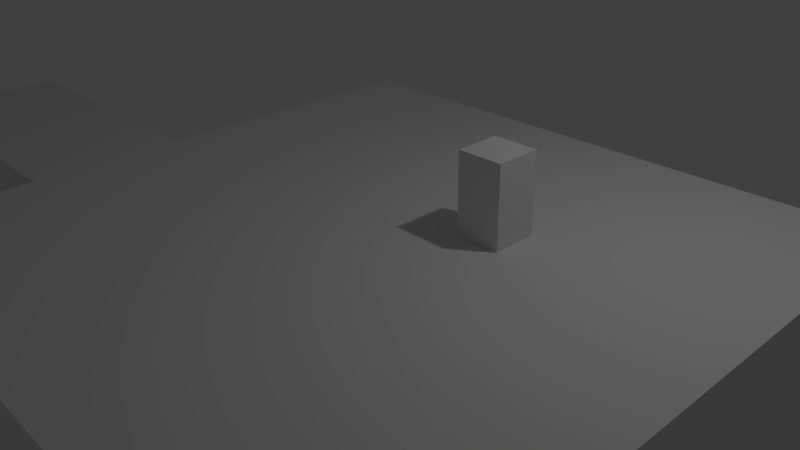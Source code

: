 # Source: slowt.blend  (saved by Blender 2.76.0; exported with 4.5.12 LTS)
import bpy
from mathutils import Matrix  # noqa: F401  (used for matrix-valued properties, if any)

bpy.ops.wm.read_factory_settings(use_empty=True)
scene = bpy.context.scene
scene.name = 'Scene'

# ---- collections
col_collection_1 = bpy.data.collections.new('Collection 1'); scene.collection.children.link(col_collection_1)

# ---- materials (node trees are filled in below, after node groups)
mat_material = bpy.data.materials.new('Material')
mat_material.alpha_threshold = 0.0
mat_material.use_transparent_shadow = False
mat_material.roughness = 0.5
mat_material.line_color = (0.0, 0.0, 0.0, 1.0)

# ---- material node trees

# ---- world
world_world = bpy.data.worlds.new('World'); scene.world = world_world
world_world.color = (0.05088, 0.05088, 0.05088)
world_world.use_sun_shadow = False
world_world.sun_shadow_jitter_overblur = 0.0
world_world.cycles.sampling_method = 'MANUAL'
world_world.cycles.sample_map_resolution = 256

# ---- cameras
cam_camera = bpy.data.cameras.new('Camera')
cam_camera.clip_end = 100.0
cam_camera.lens = 35.0
cam_camera.sensor_width = 32.0
cam_camera.sensor_height = 18.0
cam_camera.ortho_scale = 7.314
cam_camera.dof.focus_distance = 0.0
cam_camera.dof.aperture_fstop = 128.0

# ---- lights
light_lamp = bpy.data.lights.new('Lamp', 'POINT')
light_lamp.transmission_factor = 0.0
light_lamp.cutoff_distance = 30.0
light_lamp.energy = 100.0
light_lamp.shadow_buffer_clip_start = 1.001
light_lamp.shadow_soft_size = 0.1
light_lamp.shadow_maximum_resolution = 0.006
light_lamp.use_absolute_resolution = True
light_lamp.cycles.use_multiple_importance_sampling = False

# ---- meshes
me_cube = bpy.data.meshes.new('Cube')
me_cube.from_pydata([(5.0, 3.0, 1.0), (5.0, -5.0, 1.0), (-1.0, 1.0, 1.0), (-7.0, -1.0, 1.0), (-4.0, -1.0, -4.0), (5.0, -1.0, 0.0), (1.716, 0.2839, 1.0), (3.0, -5.0, -4.0), (5.0, -3.0, 0.0), (-4.0, -3.0, -4.0), (3.0, -5.0, 1.0), (-1.0, -5.0, -4.0), (3.0, 3.0, 0.0), (1.0, -5.0, -4.0), (5.0, 1.0, 0.0), (5.0, 3.0, 0.0), (1.0, 3.0, 0.0), (5.0, -5.0, 0.0), (3.0, -3.0, 1.0), (-1.0, -5.0, 0.0), (-1.0, -5.0, 1.0), (-5.0, -1.0, 1.0), (3.0, -5.0, 0.0), (1.0, -5.0, 0.0), (-3.0, -1.0, 0.0), (1.0, -5.0, 1.0), (-5.0, -3.0, 1.0), (2.284, -0.2839, 1.0), (1.716, -0.2839, 1.0), (-3.0, 1.0, 0.0), (-1.0, 3.0, 0.0), (-3.0, -3.0, 0.0), (-3.0, -5.0, 0.0), (-3.0, 3.0, 0.0), (-4.0, -3.0, -2.0), (1.0, -3.0, 1.0), (5.0, 1.0, 1.0), (3.0, 3.0, 1.0), (2.284, 0.2839, 1.0), (5.0, -3.0, 1.0), (5.0, -1.0, 1.0), (1.0, 3.0, 1.0), (-3.0, -3.0, 1.0), (-3.0, -1.0, 1.0), (-1.0, -1.0, 1.0), (-1.0, -3.0, 1.0), (-3.0, -5.0, 1.0), (-1.0, 3.0, 1.0), (-3.0, 3.0, 1.0), (-3.0, 1.0, 1.0), (1.0, -5.0, -2.0), (-1.0, -5.0, -2.0), (3.0, -5.0, -2.0), (5.0, -5.0, -2.0), (5.0, 3.0, -2.0), (5.0, 1.0, -2.0), (3.0, 3.0, -2.0), (-7.0, -3.0, 0.0), (5.0, -3.0, -2.0), (5.0, -1.0, -2.0), (1.0, 3.0, -2.0), (-3.0, -3.0, -2.0), (-3.0, -1.0, -2.0), (-7.0, -3.0, 1.0), (-7.0, -1.0, 0.0), (-3.0, -5.0, -2.0), (-1.0, 3.0, -2.0), (-3.0, 3.0, -2.0), (-3.0, 1.0, -2.0), (5.0, -5.0, -4.0), (5.0, 3.0, -4.0), (5.0, 1.0, -4.0), (3.0, 3.0, -4.0), (-4.0, -1.0, -2.0), (5.0, -3.0, -4.0), (5.0, -1.0, -4.0), (1.0, 3.0, -4.0), (-3.0, -3.0, -4.0), (-3.0, -1.0, -4.0), (-5.0, -1.0, 0.0), (-5.0, -3.0, 0.0), (-3.0, -5.0, -4.0), (-1.0, 3.0, -4.0), (-3.0, 3.0, -4.0), (-3.0, 1.0, -4.0), (3.0, 1.0, 1.0), (1.0, 1.0, 1.0), (3.0, -1.0, 1.0), (1.0, -1.0, 1.0), (2.284, 0.2839, 2.0), (1.716, 0.2839, 2.0), (2.284, -0.2839, 2.0), (1.716, -0.2839, 2.0)], [], [(29, 33, 67, 68), (17, 22, 52, 53), (88, 44, 45, 35), (33, 30, 66, 67), (35, 45, 20, 25), (8, 17, 53, 58), (44, 43, 42, 45), (18, 35, 25, 10), (22, 23, 50, 52), (37, 41, 86, 85), (40, 87, 18, 39), (16, 12, 56, 60), (0, 37, 85, 36), (14, 5, 59, 55), (87, 88, 35, 18), (39, 18, 10, 1), (24, 29, 68, 62), (12, 15, 54, 56), (5, 8, 58, 59), (19, 32, 65, 51), (15, 14, 55, 54), (24, 62, 73, 79), (32, 31, 61, 65), (23, 19, 51, 50), (30, 16, 60, 66), (41, 47, 2, 86), (86, 2, 44, 88), (36, 85, 87, 40), (27, 38, 89, 91), (45, 42, 46, 20), (47, 48, 49, 2), (2, 49, 43, 44), (16, 30, 47, 41), (19, 23, 25, 20), (31, 32, 46, 42), (61, 31, 80, 34), (14, 15, 0, 36), (32, 19, 20, 46), (8, 5, 40, 39), (15, 12, 37, 0), (29, 24, 43, 49), (5, 14, 36, 40), (12, 16, 41, 37), (23, 22, 10, 25), (17, 8, 39, 1), (30, 33, 48, 47), (22, 17, 1, 10), (33, 29, 49, 48), (55, 59, 75, 71), (52, 50, 13, 7), (50, 51, 11, 13), (62, 68, 84, 78), (65, 61, 77, 81), (56, 54, 70, 72), (59, 58, 74, 75), (54, 55, 71, 70), (51, 65, 81, 11), (53, 52, 7, 69), (43, 24, 79, 21), (66, 60, 76, 82), (68, 67, 83, 84), (58, 53, 69, 74), (60, 56, 72, 76), (67, 66, 82, 83), (21, 79, 64, 3), (79, 80, 57, 64), (80, 26, 63, 57), (64, 57, 63, 3), (77, 61, 34, 9), (42, 43, 21, 26), (78, 77, 9, 4), (31, 42, 26, 80), (62, 78, 4, 73), (34, 73, 4, 9), (26, 21, 3, 63), (80, 79, 73, 34), (6, 38, 85, 86), (27, 28, 88, 87), (38, 27, 87, 85), (28, 6, 86, 88), (89, 90, 92, 91), (38, 6, 90, 89), (6, 28, 92, 90), (28, 27, 91, 92)])
_uv = me_cube.uv_layers.new(name='UVMap')
_uv.uv.foreach_set('vector', [0.0001, 9.998e-05, 9.998e-05, 0.9999, 9.998e-05, 0.9999, 0.0001, 9.998e-05, 0.9999, 9.998e-05, 0.0001, 9.998e-05, 0.0001, 9.998e-05, 0.9999, 9.998e-05, 0.9999, 0.9999, 9.998e-05, 0.9999, 0.0001, 9.998e-05, 0.9999, 9.998e-05, 9.998e-05, 0.9999, 0.9999, 0.9999, 0.9999, 0.9999, 9.998e-05, 0.9999, 0.9999, 0.9999, 9.998e-05, 0.9999, 0.0001, 9.998e-05, 0.9999, 9.998e-05, 0.9999, 0.9999, 0.9999, 9.998e-05, 0.9999, 9.998e-05, 0.9999, 0.9999, 0.9999, 0.9999, 9.998e-05, 0.9999, 0.0001, 9.998e-05, 0.9999, 9.998e-05, 0.9999, 0.9999, 9.998e-05, 0.9999, 0.0001, 9.998e-05, 0.9999, 9.998e-05, 0.9999, 9.998e-05, 0.0001, 9.998e-05, 0.0001, 9.998e-05, 0.9999, 9.998e-05, 0.9999, 0.9999, 9.998e-05, 0.9999, 0.0001, 9.998e-05, 0.9999, 9.998e-05, 0.9999, 0.9999, 9.998e-05, 0.9999, 0.0001, 9.998e-05, 0.9999, 9.998e-05, 9.998e-05, 0.9999, 0.9999, 0.9999, 0.9999, 0.9999, 9.998e-05, 0.9999, 0.9999, 0.9999, 9.998e-05, 0.9999, 0.0001, 9.998e-05, 0.9999, 9.998e-05, 0.9999, 0.9999, 0.9999, 9.998e-05, 0.9999, 9.998e-05, 0.9999, 0.9999, 0.9999, 0.9999, 9.998e-05, 0.9999, 0.0001, 9.998e-05, 0.9999, 9.998e-05, 0.9999, 0.9999, 9.998e-05, 0.9999, 0.0001, 9.998e-05, 0.9999, 9.998e-05, 0.0001, 9.998e-05, 9.998e-05, 0.9999, 9.998e-05, 0.9999, 0.0001, 9.998e-05, 9.998e-05, 0.9999, 0.9999, 0.9999, 0.9999, 0.9999, 9.998e-05, 0.9999, 0.9999, 0.9999, 0.9999, 9.998e-05, 0.9999, 9.998e-05, 0.9999, 0.9999, 0.9999, 9.998e-05, 0.0001, 9.998e-05, 0.0001, 9.998e-05, 0.9999, 9.998e-05, 0.9999, 0.9999, 0.9999, 9.998e-05, 0.9999, 9.998e-05, 0.9999, 0.9999, 0.0001, 9.998e-05, 0.0001, 9.998e-05, 0.0001, 9.998e-05, 0.0001, 9.998e-05, 0.0001, 9.998e-05, 9.998e-05, 0.9999, 9.998e-05, 0.9999, 0.0001, 9.998e-05, 0.9999, 9.998e-05, 0.0001, 9.998e-05, 0.0001, 9.998e-05, 0.9999, 9.998e-05, 9.998e-05, 0.9999, 0.9999, 0.9999, 0.9999, 0.9999, 9.998e-05, 0.9999, 0.9999, 0.9999, 9.998e-05, 0.9999, 0.0001, 9.998e-05, 0.9999, 9.998e-05, 0.9999, 0.9999, 9.998e-05, 0.9999, 0.0001, 9.998e-05, 0.9999, 9.998e-05, 0.9999, 0.9999, 9.998e-05, 0.9999, 0.0001, 9.998e-05, 0.9999, 9.998e-05, 0.6774, 0.3226, 0.6774, 0.6774, 0.6774, 0.6774, 0.6774, 0.3226, 0.9999, 0.9999, 9.998e-05, 0.9999, 0.0001, 9.998e-05, 0.9999, 9.998e-05, 0.9999, 0.9999, 9.998e-05, 0.9999, 0.0001, 9.998e-05, 0.9999, 9.998e-05, 0.9999, 0.9999, 9.998e-05, 0.9999, 0.0001, 9.998e-05, 0.9999, 9.998e-05, 0.9999, 0.9999, 9.998e-05, 0.9999, 9.998e-05, 0.9999, 0.9999, 0.9999, 0.0001, 9.998e-05, 0.9999, 9.998e-05, 0.9999, 9.998e-05, 0.0001, 9.998e-05, 9.998e-05, 0.9999, 0.0001, 9.998e-05, 0.0001, 9.998e-05, 9.998e-05, 0.9999, 9.998e-05, 0.9999, 9.998e-05, 0.9999, 9.998e-05, 0.9999, 9.998e-05, 0.9999, 0.9999, 9.998e-05, 0.9999, 0.9999, 0.9999, 0.9999, 0.9999, 9.998e-05, 0.0001, 9.998e-05, 0.9999, 9.998e-05, 0.9999, 9.998e-05, 0.0001, 9.998e-05, 0.9999, 9.998e-05, 0.9999, 0.9999, 0.9999, 0.9999, 0.9999, 9.998e-05, 0.9999, 0.9999, 9.998e-05, 0.9999, 9.998e-05, 0.9999, 0.9999, 0.9999, 9.998e-05, 0.9999, 0.0001, 9.998e-05, 0.0001, 9.998e-05, 9.998e-05, 0.9999, 0.9999, 9.998e-05, 0.9999, 0.9999, 0.9999, 0.9999, 0.9999, 9.998e-05, 0.9999, 0.9999, 9.998e-05, 0.9999, 9.998e-05, 0.9999, 0.9999, 0.9999, 0.0001, 9.998e-05, 0.9999, 9.998e-05, 0.9999, 9.998e-05, 0.0001, 9.998e-05, 0.9999, 9.998e-05, 0.9999, 0.9999, 0.9999, 0.9999, 0.9999, 9.998e-05, 0.9999, 0.9999, 9.998e-05, 0.9999, 9.998e-05, 0.9999, 0.9999, 0.9999, 0.0001, 9.998e-05, 0.9999, 9.998e-05, 0.9999, 9.998e-05, 0.0001, 9.998e-05, 9.998e-05, 0.9999, 0.0001, 9.998e-05, 0.0001, 9.998e-05, 9.998e-05, 0.9999, 0.9999, 0.9999, 0.9999, 9.998e-05, 0.9999, 9.998e-05, 0.9999, 0.9999, 0.9999, 9.998e-05, 0.0001, 9.998e-05, 0.0001, 9.998e-05, 0.9999, 9.998e-05, 0.9999, 9.998e-05, 0.0001, 9.998e-05, 0.0001, 9.998e-05, 0.9999, 9.998e-05, 0.0001, 9.998e-05, 9.998e-05, 0.9999, 9.998e-05, 0.9999, 0.0001, 9.998e-05, 0.0001, 9.998e-05, 9.998e-05, 0.9999, 9.998e-05, 0.9999, 0.0001, 9.998e-05, 9.998e-05, 0.9999, 0.9999, 0.9999, 0.9999, 0.9999, 9.998e-05, 0.9999, 0.9999, 0.9999, 0.9999, 9.998e-05, 0.9999, 9.998e-05, 0.9999, 0.9999, 0.9999, 0.9999, 0.9999, 9.998e-05, 0.9999, 9.998e-05, 0.9999, 0.9999, 0.9999, 9.998e-05, 0.0001, 9.998e-05, 0.0001, 9.998e-05, 0.9999, 9.998e-05, 0.9999, 9.998e-05, 0.0001, 9.998e-05, 0.0001, 9.998e-05, 0.9999, 9.998e-05, 0.0001, 9.998e-05, 0.0001, 9.998e-05, 0.0001, 9.998e-05, 0.0001, 9.998e-05, 9.998e-05, 0.9999, 0.9999, 0.9999, 0.9999, 0.9999, 9.998e-05, 0.9999, 0.0001, 9.998e-05, 9.998e-05, 0.9999, 9.998e-05, 0.9999, 0.0001, 9.998e-05, 0.9999, 0.9999, 0.9999, 9.998e-05, 0.9999, 9.998e-05, 0.9999, 0.9999, 9.998e-05, 0.9999, 0.9999, 0.9999, 0.9999, 0.9999, 9.998e-05, 0.9999, 9.998e-05, 0.9999, 0.9999, 0.9999, 0.9999, 0.9999, 9.998e-05, 0.9999, 0.0001, 9.998e-05, 0.0001, 9.998e-05, 0.0001, 9.998e-05, 0.0001, 9.998e-05, 9.998e-05, 0.9999, 0.0001, 9.998e-05, 0.0001, 9.998e-05, 9.998e-05, 0.9999, 9.998e-05, 0.9999, 9.998e-05, 0.9999, 9.998e-05, 0.9999, 9.998e-05, 0.9999, 9.998e-05, 0.9999, 0.0001, 9.998e-05, 0.0001, 9.998e-05, 9.998e-05, 0.9999, 9.998e-05, 0.9999, 9.998e-05, 0.9999, 9.998e-05, 0.9999, 9.998e-05, 0.9999, 0.0001, 9.998e-05, 9.998e-05, 0.9999, 9.998e-05, 0.9999, 0.0001, 9.998e-05, 0.0, 0.0, 0.0, 0.0, 9.998e-05, 0.9999, 0.0001, 9.998e-05, 9.998e-05, 0.9999, 9.998e-05, 0.9999, 9.998e-05, 0.9999, 9.998e-05, 0.9999, 0.0001, 9.998e-05, 0.0001, 9.998e-05, 0.0001, 9.998e-05, 0.0001, 9.998e-05, 0.0001, 9.998e-05, 9.998e-05, 0.9999, 9.998e-05, 0.9999, 0.0001, 9.998e-05, 0.0001, 9.998e-05, 9.998e-05, 0.9999, 9.998e-05, 0.9999, 0.0001, 9.998e-05, 0.0001, 9.998e-05, 9.998e-05, 0.9999, 9.998e-05, 0.9999, 0.0001, 9.998e-05, 0.3226, 0.6774, 0.6774, 0.6774, 0.9999, 0.9999, 9.998e-05, 0.9999, 0.6774, 0.3226, 0.3226, 0.3226, 0.0001, 9.998e-05, 0.9999, 9.998e-05, 0.6774, 0.6774, 0.6774, 0.3226, 0.9999, 9.998e-05, 0.9999, 0.9999, 0.3226, 0.3226, 0.3226, 0.6774, 9.998e-05, 0.9999, 0.0001, 9.998e-05, 0.6774, 0.6774, 0.3226, 0.6774, 0.3226, 0.3226, 0.6774, 0.3226, 0.6774, 0.6774, 0.3226, 0.6774, 0.3226, 0.6774, 0.6774, 0.6774, 0.3226, 0.6774, 0.3226, 0.3226, 0.3226, 0.3226, 0.3226, 0.6774, 0.3226, 0.3226, 0.6774, 0.3226, 0.6774, 0.3226, 0.3226, 0.3226])
me_cube.materials.append(mat_material)
me_cube.use_remesh_preserve_volume = False
me_cube.use_remesh_preserve_attributes = False
me_cube.use_mirror_vertex_groups = False
me_cube.update()

# ---- objects
ob_cube = bpy.data.objects.new('Cube', me_cube)
ob_lamp = bpy.data.objects.new('Lamp', light_lamp)
ob_camera = bpy.data.objects.new('Camera', cam_camera)

# ---- transforms, parenting, visibility, modifiers, constraints
ob_cube.location = (0.0, 0.0, 0.0)
ob_cube.lock_rotations_4d = False
ob_cube.empty_display_type = 'ARROWS'
ob_cube.lineart.crease_threshold = 0.0
ob_lamp.location = (4.076, 1.005, 5.904)
ob_lamp.rotation_euler = (0.6503, 0.05522, 1.866)
ob_lamp.lock_rotations_4d = False
ob_lamp.empty_display_type = 'ARROWS'
ob_lamp.color = (0.0, 0.0, 0.0, 0.0)
ob_lamp.lineart.crease_threshold = 0.0
ob_camera.location = (7.481, -6.508, 5.344)
ob_camera.rotation_euler = (1.109, 0.01082, 0.8149)
ob_camera.lock_rotations_4d = False
ob_camera.empty_display_type = 'ARROWS'
ob_camera.color = (0.0, 0.0, 0.0, 0.0)
ob_camera.display_type = 'WIRE'
ob_camera.lineart.crease_threshold = 0.0

# ---- collection membership
col_collection_1.objects.link(ob_cube)
col_collection_1.objects.link(ob_lamp)
col_collection_1.objects.link(ob_camera)

# ---- scene / render settings (as saved in the file)
scene.camera = ob_camera
scene.frame_start = 1; scene.frame_end = 250; scene.frame_set(1)
scene.render.engine = 'BLENDER_EEVEE_NEXT'
scene.render.resolution_percentage = 50
scene.render.dither_intensity = 0.0
scene.cycles.use_denoising = False
scene.cycles.samples = 10
scene.cycles.sampling_pattern = 'TABULATED_SOBOL'
scene.cycles.light_sampling_threshold = 0.0
scene.cycles.use_adaptive_sampling = False
scene.cycles.use_light_tree = False
scene.cycles.blur_glossy = 0.0
scene.cycles.pixel_filter_type = 'GAUSSIAN'
scene.cycles.sample_clamp_indirect = 0.0
scene.view_settings.view_transform = 'Standard'
bpy.context.view_layer.update()
